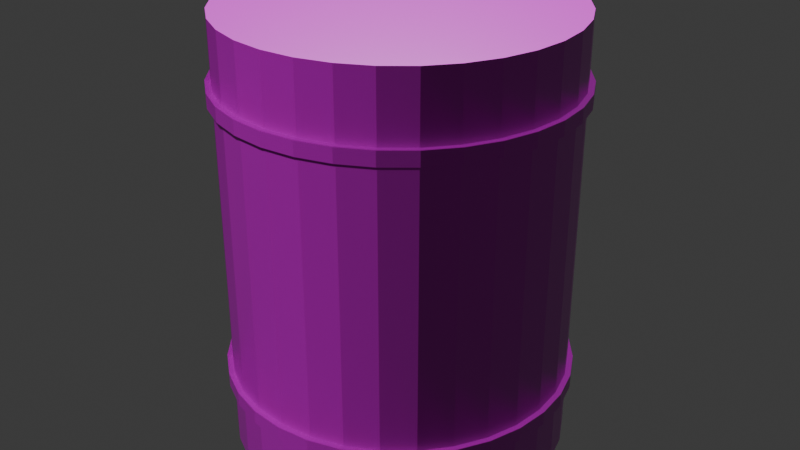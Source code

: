 # Source: BarrelBlue.blend  (saved by Blender 4.2.66; exported with 4.5.12 LTS)
import bpy
from mathutils import Matrix  # noqa: F401  (used for matrix-valued properties, if any)

bpy.ops.wm.read_factory_settings(use_empty=True)
scene = bpy.context.scene
scene.name = 'Scene'

# ---- collections
col_collection = bpy.data.collections.new('Collection'); scene.collection.children.link(col_collection)

# ---- images (referenced by path relative to the original .blend; pixels are not part of the script)
import os
ASSET_DIR = os.environ.get("B2B_ASSET_DIR", "")  # directory of the original .blend (textures are referenced by path, not embedded)
HERE = os.path.dirname(os.path.abspath(__file__))  # packed textures are extracted next to this script under _unpacked/

def load_image(name, relpath, width, height, colorspace="sRGB"):
    """Load a texture the original file referenced (path relative to the .blend, or extracted next to this script)."""
    p = next((c for c in (os.path.join(HERE, relpath), os.path.join(ASSET_DIR, relpath)) if relpath and os.path.exists(c)), "")
    if p:
        img = bpy.data.images.load(p, check_existing=True)
        img.name = name
    else:  # same state as the original file: an image datablock whose file is absent (Cycles renders it pink)
        img = bpy.data.images.new(name, width, height)
        img.source = "FILE"
        img.filepath = "//" + (relpath or name)
    img.colorspace_settings.name = colorspace
    return img
img_rustwithholeblueicon_jpg = load_image('RustWithHoleBlueIcon.jpg', 'RustWithHoleBlueIcon.jpg', 1024, 1024, 'sRGB')
img_rust_coarse_01_nor_gl_1k_exr = load_image('rust_coarse_01_nor_gl_1k.exr', 'rust_coarse_01_nor_gl_1k.exr', 1024, 1024, 'Non-Color')
img_rust_coarse_01_rough_1k_exr = load_image('rust_coarse_01_rough_1k.exr', 'rust_coarse_01_rough_1k.exr', 1024, 1024, 'Non-Color')

# ---- materials (node trees are filled in below, after node groups)
mat_material_004 = bpy.data.materials.new('Material.004')

# ---- material node trees
mat_material_004.use_nodes = True; mat_material_004.node_tree.nodes.clear()
_N = mat_material_004.node_tree.nodes; _L = mat_material_004.node_tree.links
n0 = _N.new('ShaderNodeBsdfPrincipled'); n0.name = 'Principled BSDF'; n0.location = (161, 133)
n1 = _N.new('ShaderNodeOutputMaterial'); n1.name = 'Material Output'; n1.location = (451, 133)
n2 = _N.new('ShaderNodeTexImage'); n2.name = 'Image Texture'; n2.location = (-197, 414)
n2.image = img_rustwithholeblueicon_jpg
n3 = _N.new('ShaderNodeNormalMap'); n3.name = 'Normal Map'; n3.location = (-151, -27)
n4 = _N.new('ShaderNodeTexImage'); n4.name = 'Image Texture.001'; n4.location = (-441, -67)
n4.image = img_rust_coarse_01_nor_gl_1k_exr
n5 = _N.new('ShaderNodeTexImage'); n5.name = 'Image Texture.002'; n5.location = (-508, 287)
n5.image = img_rust_coarse_01_rough_1k_exr
_L.new(n0.outputs[0], n1.inputs[0])
_L.new(n2.outputs[0], n0.inputs[0])
_L.new(n3.outputs[0], n0.inputs[5])
_L.new(n4.outputs[0], n3.inputs[1])
_L.new(n5.outputs[0], n0.inputs[2])
n1.is_active_output = True

# ---- world
world_world = bpy.data.worlds.new('World'); scene.world = world_world
world_world.use_nodes = True; world_world.node_tree.nodes.clear()
_N = world_world.node_tree.nodes; _L = world_world.node_tree.links
n0 = _N.new('ShaderNodeOutputWorld'); n0.name = 'World Output'; n0.location = (300, 300)
n1 = _N.new('ShaderNodeBackground'); n1.name = 'Background'; n1.location = (10, 300)
n1.inputs[0].default_value = (0.05088, 0.05088, 0.05088, 1.0)
_L.new(n1.outputs[0], n0.inputs[0])
n0.is_active_output = True
world_world.color = (0.05088, 0.05088, 0.05088)
world_world.sun_shadow_jitter_overblur = 0.0

# ---- meshes
me_cylinder_004 = bpy.data.meshes.new('Cylinder.004')
me_cylinder_004.from_pydata([(0.0, 0.3873, -0.5), (0.0, 0.3873, 0.5), (0.07556, 0.3799, -0.5), (0.07556, 0.3799, 0.5), (0.1482, 0.3578, -0.5), (0.1482, 0.3578, 0.5), (0.2152, 0.322, -0.5), (0.2152, 0.322, 0.5), (0.2739, 0.2739, -0.5), (0.2739, 0.2739, 0.5), (0.322, 0.2152, -0.5), (0.322, 0.2152, 0.5), (0.3578, 0.1482, -0.5), (0.3578, 0.1482, 0.5), (0.3799, 0.07556, -0.5), (0.3799, 0.07556, 0.5), (0.3873, 0.0, -0.5), (0.3873, 0.0, 0.5), (0.3799, -0.07556, -0.5), (0.3799, -0.07556, 0.5), (0.3578, -0.1482, -0.5), (0.3578, -0.1482, 0.5), (0.322, -0.2152, -0.5), (0.322, -0.2152, 0.5), (0.2739, -0.2739, -0.5), (0.2739, -0.2739, 0.5), (0.2152, -0.322, -0.5), (0.2152, -0.322, 0.5), (0.1482, -0.3578, -0.5), (0.1482, -0.3578, 0.5), (0.07556, -0.3799, -0.5), (0.07556, -0.3799, 0.5), (0.0, -0.3873, -0.5), (0.0, -0.3873, 0.5), (-0.07556, -0.3799, -0.5), (-0.07556, -0.3799, 0.5), (-0.1482, -0.3578, -0.5), (-0.1482, -0.3578, 0.5), (-0.2152, -0.322, -0.5), (-0.2152, -0.322, 0.5), (-0.2739, -0.2739, -0.5), (-0.2739, -0.2739, 0.5), (-0.322, -0.2152, -0.5), (-0.322, -0.2152, 0.5), (-0.3578, -0.1482, -0.5), (-0.3578, -0.1482, 0.5), (-0.3799, -0.07556, -0.5), (-0.3799, -0.07556, 0.5), (-0.3873, 0.0, -0.5), (-0.3873, 0.0, 0.5), (-0.3799, 0.07556, -0.5), (-0.3799, 0.07556, 0.5), (-0.3578, 0.1482, -0.5), (-0.3578, 0.1482, 0.5), (-0.322, 0.2152, -0.5), (-0.322, 0.2152, 0.5), (-0.2739, 0.2739, -0.5), (-0.2739, 0.2739, 0.5), (-0.2152, 0.322, -0.5), (-0.2152, 0.322, 0.5), (-0.1482, 0.3578, -0.5), (-0.1482, 0.3578, 0.5), (-0.07556, 0.3799, -0.5), (-0.07556, 0.3799, 0.5), (0.0, 0.3873, 0.3497), (0.0, 0.3873, 0.317), (0.07556, 0.3799, 0.317), (0.07556, 0.3799, 0.3497), (0.1482, 0.3578, 0.317), (0.1482, 0.3578, 0.3497), (0.2152, 0.322, 0.317), (0.2152, 0.322, 0.3497), (0.2739, 0.2739, 0.317), (0.2739, 0.2739, 0.3497), (0.322, 0.2152, 0.317), (0.322, 0.2152, 0.3497), (0.3578, 0.1482, 0.317), (0.3578, 0.1482, 0.3497), (0.3799, 0.07556, 0.317), (0.3799, 0.07556, 0.3497), (0.3873, 0.0, 0.317), (0.3873, 0.0, 0.3497), (0.3799, -0.07556, 0.317), (0.3799, -0.07556, 0.3497), (0.3578, -0.1482, 0.317), (0.3578, -0.1482, 0.3497), (0.322, -0.2152, 0.317), (0.322, -0.2152, 0.3497), (0.2739, -0.2739, 0.317), (0.2739, -0.2739, 0.3497), (0.2152, -0.322, 0.317), (0.2152, -0.322, 0.3497), (0.1482, -0.3578, 0.317), (0.1482, -0.3578, 0.3497), (0.07556, -0.3799, 0.317), (0.07556, -0.3799, 0.3497), (0.0, -0.3873, 0.317), (0.0, -0.3873, 0.3497), (-0.07556, -0.3799, 0.317), (-0.07556, -0.3799, 0.3497), (-0.1482, -0.3578, 0.317), (-0.1482, -0.3578, 0.3497), (-0.2152, -0.322, 0.317), (-0.2152, -0.322, 0.3497), (-0.2739, -0.2739, 0.317), (-0.2739, -0.2739, 0.3497), (-0.322, -0.2152, 0.317), (-0.322, -0.2152, 0.3497), (-0.3578, -0.1482, 0.317), (-0.3578, -0.1482, 0.3497), (-0.3799, -0.07556, 0.317), (-0.3799, -0.07556, 0.3497), (-0.3873, 0.0, 0.317), (-0.3873, 0.0, 0.3497), (-0.3799, 0.07556, 0.317), (-0.3799, 0.07556, 0.3497), (-0.3578, 0.1482, 0.317), (-0.3578, 0.1482, 0.3497), (-0.322, 0.2152, 0.317), (-0.322, 0.2152, 0.3497), (-0.2739, 0.2739, 0.317), (-0.2739, 0.2739, 0.3497), (-0.2152, 0.322, 0.317), (-0.2152, 0.322, 0.3497), (-0.1482, 0.3578, 0.317), (-0.1482, 0.3578, 0.3497), (-0.07556, 0.3799, 0.317), (-0.07556, 0.3799, 0.3497), (0.07556, 0.3799, -0.317), (0.07556, 0.3799, -0.3497), (0.1482, 0.3578, -0.317), (0.1482, 0.3578, -0.3497), (0.2152, 0.322, -0.317), (0.2152, 0.322, -0.3497), (0.2739, 0.2739, -0.317), (0.2739, 0.2739, -0.3497), (0.322, 0.2152, -0.317), (0.322, 0.2152, -0.3497), (0.3578, 0.1482, -0.317), (0.3578, 0.1482, -0.3497), (0.3799, 0.07556, -0.317), (0.3799, 0.07556, -0.3497), (0.3873, 0.0, -0.317), (0.3873, 0.0, -0.3497), (0.3799, -0.07556, -0.317), (0.3799, -0.07556, -0.3497), (0.3578, -0.1482, -0.317), (0.3578, -0.1482, -0.3497), (0.322, -0.2152, -0.317), (0.322, -0.2152, -0.3497), (0.2739, -0.2739, -0.317), (0.2739, -0.2739, -0.3497), (0.2152, -0.322, -0.317), (0.2152, -0.322, -0.3497), (0.1482, -0.3578, -0.317), (0.1482, -0.3578, -0.3497), (0.07556, -0.3799, -0.317), (0.07556, -0.3799, -0.3497), (0.0, -0.3873, -0.317), (0.0, -0.3873, -0.3497), (-0.07556, -0.3799, -0.317), (-0.07556, -0.3799, -0.3497), (-0.1482, -0.3578, -0.317), (-0.1482, -0.3578, -0.3497), (-0.2152, -0.322, -0.317), (-0.2152, -0.322, -0.3497), (-0.2739, -0.2739, -0.317), (-0.2739, -0.2739, -0.3497), (-0.322, -0.2152, -0.317), (-0.322, -0.2152, -0.3497), (-0.3578, -0.1482, -0.317), (-0.3578, -0.1482, -0.3497), (-0.3799, -0.07556, -0.317), (-0.3799, -0.07556, -0.3497), (-0.3873, 0.0, -0.317), (-0.3873, 0.0, -0.3497), (-0.3799, 0.07556, -0.317), (-0.3799, 0.07556, -0.3497), (-0.3578, 0.1482, -0.317), (-0.3578, 0.1482, -0.3497), (-0.322, 0.2152, -0.317), (-0.322, 0.2152, -0.3497), (-0.2739, 0.2739, -0.317), (-0.2739, 0.2739, -0.3497), (-0.2152, 0.322, -0.317), (-0.2152, 0.322, -0.3497), (-0.1482, 0.3578, -0.317), (-0.1482, 0.3578, -0.3497), (-0.07556, 0.3799, -0.317), (-0.07556, 0.3799, -0.3497), (0.0, 0.3873, -0.3497), (0.0, 0.3873, -0.317), (-0.07804, 0.3923, 0.317), (-0.07804, 0.3923, 0.3497), (1.123e-10, 0.4, 0.3497), (1.123e-10, 0.4, 0.317), (-0.1531, 0.3696, 0.317), (-0.1531, 0.3696, 0.3497), (-0.2222, 0.3326, 0.317), (-0.2222, 0.3326, 0.3497), (-0.2828, 0.2828, 0.317), (-0.2828, 0.2828, 0.3497), (-0.3326, 0.2222, 0.317), (-0.3326, 0.2222, 0.3497), (-0.3696, 0.1531, 0.317), (-0.3696, 0.1531, 0.3497), (-0.3923, 0.07804, 0.317), (-0.3923, 0.07804, 0.3497), (-0.4, -1.182e-11, 0.317), (-0.4, -1.182e-11, 0.3497), (-0.3923, -0.07804, 0.317), (-0.3923, -0.07804, 0.3497), (-0.3696, -0.1531, 0.317), (-0.3696, -0.1531, 0.3497), (-0.3326, -0.2222, 0.317), (-0.3326, -0.2222, 0.3497), (-0.2828, -0.2828, 0.317), (-0.2828, -0.2828, 0.3497), (-0.2222, -0.3326, 0.317), (-0.2222, -0.3326, 0.3497), (-0.1531, -0.3696, 0.317), (-0.1531, -0.3696, 0.3497), (-0.07804, -0.3923, 0.317), (-0.07804, -0.3923, 0.3497), (1.123e-10, -0.4, 0.317), (1.123e-10, -0.4, 0.3497), (0.07804, -0.3923, 0.317), (0.07804, -0.3923, 0.3497), (0.1531, -0.3696, 0.317), (0.1531, -0.3696, 0.3497), (0.2222, -0.3326, 0.317), (0.2222, -0.3326, 0.3497), (0.2828, -0.2828, 0.317), (0.2828, -0.2828, 0.3497), (0.3326, -0.2222, 0.317), (0.3326, -0.2222, 0.3497), (0.3696, -0.1531, 0.317), (0.3696, -0.1531, 0.3497), (0.3923, -0.07804, 0.317), (0.3923, -0.07804, 0.3497), (0.4, -1.182e-11, 0.317), (0.4, -1.182e-11, 0.3497), (0.3923, 0.07804, 0.317), (0.3923, 0.07804, 0.3497), (0.3696, 0.1531, 0.317), (0.3696, 0.1531, 0.3497), (0.3326, 0.2222, 0.317), (0.3326, 0.2222, 0.3497), (0.2828, 0.2828, 0.317), (0.2828, 0.2828, 0.3497), (0.2222, 0.3326, 0.317), (0.2222, 0.3326, 0.3497), (0.1531, 0.3696, 0.317), (0.1531, 0.3696, 0.3497), (0.07804, 0.3923, 0.317), (0.07804, 0.3923, 0.3497), (1.123e-10, 0.4, -0.3497), (1.123e-10, 0.4, -0.317), (0.07804, 0.3923, -0.317), (0.07804, 0.3923, -0.3497), (0.1531, 0.3696, -0.317), (0.1531, 0.3696, -0.3497), (0.2222, 0.3326, -0.317), (0.2222, 0.3326, -0.3497), (0.2828, 0.2828, -0.317), (0.2828, 0.2828, -0.3497), (0.3326, 0.2222, -0.317), (0.3326, 0.2222, -0.3497), (0.3696, 0.1531, -0.317), (0.3696, 0.1531, -0.3497), (0.3923, 0.07804, -0.317), (0.3923, 0.07804, -0.3497), (0.4, -1.182e-11, -0.317), (0.4, -1.182e-11, -0.3497), (0.3923, -0.07804, -0.317), (0.3923, -0.07804, -0.3497), (0.3696, -0.1531, -0.317), (0.3696, -0.1531, -0.3497), (0.3326, -0.2222, -0.317), (0.3326, -0.2222, -0.3497), (0.2828, -0.2828, -0.317), (0.2828, -0.2828, -0.3497), (0.2222, -0.3326, -0.317), (0.2222, -0.3326, -0.3497), (0.1531, -0.3696, -0.317), (0.1531, -0.3696, -0.3497), (0.07804, -0.3923, -0.317), (0.07804, -0.3923, -0.3497), (1.123e-10, -0.4, -0.317), (1.123e-10, -0.4, -0.3497), (-0.07804, -0.3923, -0.317), (-0.07804, -0.3923, -0.3497), (-0.1531, -0.3696, -0.317), (-0.1531, -0.3696, -0.3497), (-0.2222, -0.3326, -0.317), (-0.2222, -0.3326, -0.3497), (-0.2828, -0.2828, -0.317), (-0.2828, -0.2828, -0.3497), (-0.3326, -0.2222, -0.317), (-0.3326, -0.2222, -0.3497), (-0.3696, -0.1531, -0.317), (-0.3696, -0.1531, -0.3497), (-0.3923, -0.07804, -0.317), (-0.3923, -0.07804, -0.3497), (-0.4, -1.182e-11, -0.317), (-0.4, -1.182e-11, -0.3497), (-0.3923, 0.07804, -0.317), (-0.3923, 0.07804, -0.3497), (-0.3696, 0.1531, -0.317), (-0.3696, 0.1531, -0.3497), (-0.3326, 0.2222, -0.317), (-0.3326, 0.2222, -0.3497), (-0.2828, 0.2828, -0.317), (-0.2828, 0.2828, -0.3497), (-0.2222, 0.3326, -0.317), (-0.2222, 0.3326, -0.3497), (-0.1531, 0.3696, -0.317), (-0.1531, 0.3696, -0.3497), (-0.07804, 0.3923, -0.317), (-0.07804, 0.3923, -0.3497)], [], [(126, 65, 191, 188), (66, 68, 130, 128), (68, 70, 132, 130), (70, 72, 134, 132), (72, 74, 136, 134), (74, 76, 138, 136), (76, 78, 140, 138), (78, 80, 142, 140), (80, 82, 144, 142), (82, 84, 146, 144), (84, 86, 148, 146), (86, 88, 150, 148), (88, 90, 152, 150), (90, 92, 154, 152), (92, 94, 156, 154), (94, 96, 158, 156), (96, 98, 160, 158), (98, 100, 162, 160), (100, 102, 164, 162), (102, 104, 166, 164), (104, 106, 168, 166), (106, 108, 170, 168), (108, 110, 172, 170), (110, 112, 174, 172), (112, 114, 176, 174), (114, 116, 178, 176), (116, 118, 180, 178), (118, 120, 182, 180), (120, 122, 184, 182), (122, 124, 186, 184), (3, 1, 63, 61, 59, 57, 55, 53, 51, 49, 47, 45, 43, 41, 39, 37, 35, 33, 31, 29, 27, 25, 23, 21, 19, 17, 15, 13, 11, 9, 7, 5), (124, 126, 188, 186), (191, 65, 66, 128), (0, 2, 4, 6, 8, 10, 12, 14, 16, 18, 20, 22, 24, 26, 28, 30, 32, 34, 36, 38, 40, 42, 44, 46, 48, 50, 52, 54, 56, 58, 60, 62), (67, 3, 5, 69), (2, 129, 131, 4), (125, 61, 63, 127), (123, 59, 61, 125), (121, 57, 59, 123), (119, 55, 57, 121), (117, 53, 55, 119), (115, 51, 53, 117), (113, 49, 51, 115), (111, 47, 49, 113), (109, 45, 47, 111), (107, 43, 45, 109), (105, 41, 43, 107), (103, 39, 41, 105), (101, 37, 39, 103), (99, 35, 37, 101), (97, 33, 35, 99), (95, 31, 33, 97), (93, 29, 31, 95), (91, 27, 29, 93), (89, 25, 27, 91), (87, 23, 25, 89), (85, 21, 23, 87), (83, 19, 21, 85), (81, 17, 19, 83), (79, 15, 17, 81), (77, 13, 15, 79), (75, 11, 13, 77), (73, 9, 11, 75), (71, 7, 9, 73), (69, 5, 7, 71), (64, 1, 3, 67), (4, 131, 133, 6), (0, 190, 129, 2), (6, 133, 135, 8), (8, 135, 137, 10), (10, 137, 139, 12), (12, 139, 141, 14), (14, 141, 143, 16), (16, 143, 145, 18), (18, 145, 147, 20), (20, 147, 149, 22), (22, 149, 151, 24), (24, 151, 153, 26), (26, 153, 155, 28), (28, 155, 157, 30), (30, 157, 159, 32), (32, 159, 161, 34), (34, 161, 163, 36), (36, 163, 165, 38), (38, 165, 167, 40), (40, 167, 169, 42), (42, 169, 171, 44), (44, 171, 173, 46), (46, 173, 175, 48), (48, 175, 177, 50), (50, 177, 179, 52), (52, 179, 181, 54), (54, 181, 183, 56), (56, 183, 185, 58), (58, 185, 187, 60), (60, 187, 189, 62), (62, 189, 190, 0), (150, 152, 282, 280), (110, 108, 212, 210), (184, 186, 316, 314), (76, 74, 246, 244), (151, 149, 279, 281), (109, 111, 211, 213), (185, 183, 313, 315), (75, 77, 245, 247), (148, 150, 280, 278), (112, 110, 210, 208), (182, 184, 314, 312), (78, 76, 244, 242), (149, 147, 277, 279), (111, 113, 209, 211), (183, 181, 311, 313), (77, 79, 243, 245), (146, 148, 278, 276), (114, 112, 208, 206), (180, 182, 312, 310), (80, 78, 242, 240), (147, 145, 275, 277), (113, 115, 207, 209), (181, 179, 309, 311), (79, 81, 241, 243), (144, 146, 276, 274), (116, 114, 206, 204), (178, 180, 310, 308), (82, 80, 240, 238), (145, 143, 273, 275), (115, 117, 205, 207), (179, 177, 307, 309), (81, 83, 239, 241), (142, 144, 274, 272), (118, 116, 204, 202), (176, 178, 308, 306), (84, 82, 238, 236), (143, 141, 271, 273), (117, 119, 203, 205), (177, 175, 305, 307), (83, 85, 237, 239), (140, 142, 272, 270), (120, 118, 202, 200), (174, 176, 306, 304), (86, 84, 236, 234), (141, 139, 269, 271), (119, 121, 201, 203), (175, 173, 303, 305), (85, 87, 235, 237), (138, 140, 270, 268), (122, 120, 200, 198), (172, 174, 304, 302), (88, 86, 234, 232), (139, 137, 267, 269), (121, 123, 199, 201), (173, 171, 301, 303), (87, 89, 233, 235), (136, 138, 268, 266), (124, 122, 198, 196), (170, 172, 302, 300), (90, 88, 232, 230), (137, 135, 265, 267), (123, 125, 197, 199), (171, 169, 299, 301), (89, 91, 231, 233), (127, 63, 1, 64), (193, 194, 195, 192), (197, 193, 192, 196), (199, 197, 196, 198), (201, 199, 198, 200), (203, 201, 200, 202), (205, 203, 202, 204), (207, 205, 204, 206), (209, 207, 206, 208), (211, 209, 208, 210), (213, 211, 210, 212), (215, 213, 212, 214), (217, 215, 214, 216), (219, 217, 216, 218), (221, 219, 218, 220), (223, 221, 220, 222), (225, 223, 222, 224), (227, 225, 224, 226), (229, 227, 226, 228), (231, 229, 228, 230), (233, 231, 230, 232), (235, 233, 232, 234), (237, 235, 234, 236), (239, 237, 236, 238), (241, 239, 238, 240), (243, 241, 240, 242), (245, 243, 242, 244), (247, 245, 244, 246), (249, 247, 246, 248), (251, 249, 248, 250), (253, 251, 250, 252), (255, 253, 252, 254), (194, 255, 254, 195), (257, 258, 259, 256), (258, 260, 261, 259), (260, 262, 263, 261), (262, 264, 265, 263), (264, 266, 267, 265), (266, 268, 269, 267), (268, 270, 271, 269), (270, 272, 273, 271), (272, 274, 275, 273), (274, 276, 277, 275), (276, 278, 279, 277), (278, 280, 281, 279), (280, 282, 283, 281), (282, 284, 285, 283), (284, 286, 287, 285), (286, 288, 289, 287), (288, 290, 291, 289), (290, 292, 293, 291), (292, 294, 295, 293), (294, 296, 297, 295), (296, 298, 299, 297), (298, 300, 301, 299), (300, 302, 303, 301), (302, 304, 305, 303), (304, 306, 307, 305), (306, 308, 309, 307), (308, 310, 311, 309), (310, 312, 313, 311), (312, 314, 315, 313), (314, 316, 317, 315), (316, 318, 319, 317), (318, 257, 256, 319), (73, 75, 247, 249), (187, 185, 315, 317), (107, 109, 213, 215), (153, 151, 281, 283), (74, 72, 248, 246), (186, 188, 318, 316), (108, 106, 214, 212), (152, 154, 284, 282), (71, 73, 249, 251), (189, 187, 317, 319), (105, 107, 215, 217), (155, 153, 283, 285), (72, 70, 250, 248), (188, 191, 257, 318), (106, 104, 216, 214), (154, 156, 286, 284), (190, 189, 319, 256), (69, 71, 251, 253), (103, 105, 217, 219), (157, 155, 285, 287), (70, 68, 252, 250), (104, 102, 218, 216), (156, 158, 288, 286), (67, 69, 253, 255), (101, 103, 219, 221), (159, 157, 287, 289), (68, 66, 254, 252), (102, 100, 220, 218), (158, 160, 290, 288), (64, 67, 255, 194), (66, 65, 195, 254), (99, 101, 221, 223), (161, 159, 289, 291), (100, 98, 222, 220), (160, 162, 292, 290), (191, 128, 258, 257), (97, 99, 223, 225), (163, 161, 291, 293), (129, 190, 256, 259), (98, 96, 224, 222), (162, 164, 294, 292), (128, 130, 260, 258), (95, 97, 225, 227), (165, 163, 293, 295), (131, 129, 259, 261), (96, 94, 226, 224), (164, 166, 296, 294), (130, 132, 262, 260), (127, 64, 194, 193), (93, 95, 227, 229), (167, 165, 295, 297), (133, 131, 261, 263), (94, 92, 228, 226), (166, 168, 298, 296), (65, 126, 192, 195), (132, 134, 264, 262), (91, 93, 229, 231), (169, 167, 297, 299), (125, 127, 193, 197), (135, 133, 263, 265), (92, 90, 230, 228), (168, 170, 300, 298), (126, 124, 196, 192), (134, 136, 266, 264)])
_uv = me_cylinder_004.uv_layers.new(name='UVMap')
_uv.uv.foreach_set('vector', [0.03086, 0.3829, -0.0003796, 0.3828, 0.0006777, 0.06595, 0.03192, 0.06605, 0.968, 0.386, 0.9368, 0.3859, 0.9379, 0.06907, 0.9691, 0.06918, 0.9368, 0.3859, 0.9056, 0.3858, 0.9066, 0.06897, 0.9379, 0.06907, 0.9056, 0.3858, 0.8743, 0.3857, 0.8754, 0.06887, 0.9066, 0.06897, 0.8743, 0.3857, 0.8431, 0.3856, 0.8441, 0.06876, 0.8754, 0.06887, 0.8431, 0.3856, 0.8118, 0.3855, 0.8129, 0.06866, 0.8441, 0.06876, 0.8118, 0.3855, 0.7806, 0.3854, 0.7817, 0.06855, 0.8129, 0.06866, 0.7806, 0.3854, 0.7494, 0.3853, 0.7504, 0.06845, 0.7817, 0.06855, 0.7494, 0.3853, 0.7181, 0.3852, 0.7192, 0.06834, 0.7504, 0.06845, 0.7181, 0.3852, 0.6869, 0.3851, 0.6879, 0.06824, 0.7192, 0.06834, 0.6869, 0.3851, 0.6556, 0.385, 0.6567, 0.06814, 0.6879, 0.06824, 0.6556, 0.385, 0.6244, 0.3849, 0.6255, 0.06803, 0.6567, 0.06814, 0.6244, 0.3849, 0.5932, 0.3848, 0.5942, 0.06793, 0.6255, 0.06803, 0.5932, 0.3848, 0.5619, 0.3847, 0.563, 0.06782, 0.5942, 0.06793, 0.5619, 0.3847, 0.5307, 0.3846, 0.5317, 0.06772, 0.563, 0.06782, 0.5307, 0.3846, 0.4995, 0.3845, 0.5005, 0.06762, 0.5317, 0.06772, 0.4995, 0.3845, 0.4682, 0.3844, 0.4693, 0.06751, 0.5005, 0.06762, 0.4682, 0.3844, 0.437, 0.3843, 0.438, 0.06741, 0.4693, 0.06751, 0.437, 0.3843, 0.4057, 0.3841, 0.4068, 0.0673, 0.438, 0.06741, 0.4057, 0.3841, 0.3745, 0.384, 0.3756, 0.0672, 0.4068, 0.0673, 0.3745, 0.384, 0.3433, 0.3839, 0.3443, 0.06709, 0.3756, 0.0672, 0.3433, 0.3839, 0.312, 0.3838, 0.3131, 0.06699, 0.3443, 0.06709, 0.312, 0.3838, 0.2808, 0.3837, 0.2818, 0.06689, 0.3131, 0.06699, 0.2808, 0.3837, 0.2495, 0.3836, 0.2506, 0.06678, 0.2818, 0.06689, 0.2495, 0.3836, 0.2183, 0.3835, 0.2194, 0.06668, 0.2506, 0.06678, 0.2183, 0.3835, 0.1871, 0.3834, 0.1881, 0.06657, 0.2194, 0.06668, 0.1871, 0.3834, 0.1558, 0.3833, 0.1569, 0.06647, 0.1881, 0.06657, 0.1558, 0.3833, 0.1246, 0.3832, 0.1256, 0.06636, 0.1569, 0.06647, 0.1246, 0.3832, 0.09334, 0.3831, 0.0944, 0.06626, 0.1256, 0.06636, 0.09334, 0.3831, 0.0621, 0.383, 0.06316, 0.06616, 0.0944, 0.06626, 0.3659, 0.9907, 0.3132, 0.9905, 0.2616, 0.9801, 0.213, 0.9598, 0.1693, 0.9304, 0.1322, 0.893, 0.1031, 0.8491, 0.08312, 0.8004, 0.07302, 0.7487, 0.0732, 0.6961, 0.08364, 0.6445, 0.104, 0.5959, 0.1334, 0.5522, 0.1707, 0.5151, 0.2146, 0.486, 0.2633, 0.466, 0.315, 0.4559, 0.3676, 0.4561, 0.4193, 0.4665, 0.4678, 0.4868, 0.5115, 0.5162, 0.5486, 0.5536, 0.5777, 0.5975, 0.5977, 0.6462, 0.6078, 0.6979, 0.6077, 0.7505, 0.5972, 0.8021, 0.5769, 0.8507, 0.5475, 0.8944, 0.5101, 0.9315, 0.4663, 0.9606, 0.4175, 0.9806, 0.0621, 0.383, 0.03086, 0.3829, 0.03192, 0.06605, 0.06316, 0.06616, 1.0, 0.06928, 0.9993, 0.3861, 0.968, 0.386, 0.9691, 0.06918, 0.5331, 0.8159, 0.551, 0.8594, 0.577, 0.8986, 0.6101, 0.932, 0.6491, 0.9583, 0.6925, 0.9764, 0.7386, 0.9857, 0.7856, 0.9859, 0.8318, 0.9769, 0.8753, 0.959, 0.9145, 0.933, 0.9479, 0.8999, 0.9741, 0.8608, 0.9923, 0.8175, 1.002, 0.7714, 1.002, 0.7243, 0.9927, 0.6782, 0.9749, 0.6347, 0.9489, 0.5955, 0.9157, 0.5621, 0.8767, 0.5358, 0.8333, 0.5177, 0.7872, 0.5084, 0.7402, 0.5082, 0.694, 0.5172, 0.6505, 0.5351, 0.6113, 0.5611, 0.578, 0.5942, 0.5517, 0.6332, 0.5336, 0.6766, 0.5242, 0.7227, 0.5241, 0.7698, 0.9715, 0.4335, 0.9712, 0.5086, 0.94, 0.5085, 0.9403, 0.4334, 0.9729, 0.008812, 0.9727, 0.08393, 0.9414, 0.08382, 0.9417, 0.008708, 0.06555, 0.4305, 0.0653, 0.5056, 0.03406, 0.5055, 0.03431, 0.4304, 0.09679, 0.4306, 0.09654, 0.5057, 0.0653, 0.5056, 0.06555, 0.4305, 0.128, 0.4307, 0.1278, 0.5058, 0.09654, 0.5057, 0.09679, 0.4306, 0.1593, 0.4308, 0.159, 0.5059, 0.1278, 0.5058, 0.128, 0.4307, 0.1905, 0.4309, 0.1903, 0.506, 0.159, 0.5059, 0.1593, 0.4308, 0.2217, 0.431, 0.2215, 0.5061, 0.1903, 0.506, 0.1905, 0.4309, 0.253, 0.4311, 0.2527, 0.5062, 0.2215, 0.5061, 0.2217, 0.431, 0.2842, 0.4312, 0.284, 0.5063, 0.2527, 0.5062, 0.253, 0.4311, 0.3155, 0.4313, 0.3152, 0.5065, 0.284, 0.5063, 0.2842, 0.4312, 0.3467, 0.4314, 0.3465, 0.5066, 0.3152, 0.5065, 0.3155, 0.4313, 0.3779, 0.4315, 0.3777, 0.5067, 0.3465, 0.5066, 0.3467, 0.4314, 0.4092, 0.4316, 0.4089, 0.5068, 0.3777, 0.5067, 0.3779, 0.4315, 0.4404, 0.4318, 0.4402, 0.5069, 0.4089, 0.5068, 0.4092, 0.4316, 0.4717, 0.4319, 0.4714, 0.507, 0.4402, 0.5069, 0.4404, 0.4318, 0.5029, 0.432, 0.5026, 0.5071, 0.4714, 0.507, 0.4717, 0.4319, 0.5341, 0.4321, 0.5339, 0.5072, 0.5026, 0.5071, 0.5029, 0.432, 0.5654, 0.4322, 0.5651, 0.5073, 0.5339, 0.5072, 0.5341, 0.4321, 0.5966, 0.4323, 0.5964, 0.5074, 0.5651, 0.5073, 0.5654, 0.4322, 0.6279, 0.4324, 0.6276, 0.5075, 0.5964, 0.5074, 0.5966, 0.4323, 0.6591, 0.4325, 0.6588, 0.5076, 0.6276, 0.5075, 0.6279, 0.4324, 0.6903, 0.4326, 0.6901, 0.5077, 0.6588, 0.5076, 0.6591, 0.4325, 0.7216, 0.4327, 0.7213, 0.5078, 0.6901, 0.5077, 0.6903, 0.4326, 0.7528, 0.4328, 0.7526, 0.5079, 0.7213, 0.5078, 0.7216, 0.4327, 0.7841, 0.4329, 0.7838, 0.508, 0.7526, 0.5079, 0.7528, 0.4328, 0.8153, 0.433, 0.815, 0.5081, 0.7838, 0.508, 0.7841, 0.4329, 0.8465, 0.4331, 0.8463, 0.5082, 0.815, 0.5081, 0.8153, 0.433, 0.8778, 0.4332, 0.8775, 0.5083, 0.8463, 0.5082, 0.8465, 0.4331, 0.909, 0.4333, 0.9088, 0.5084, 0.8775, 0.5083, 0.8778, 0.4332, 0.9403, 0.4334, 0.94, 0.5085, 0.9088, 0.5084, 0.909, 0.4333, 1.003, 0.4336, 1.002, 0.5087, 0.9712, 0.5086, 0.9715, 0.4335, 0.9417, 0.008708, 0.9414, 0.08382, 0.9102, 0.08372, 0.9104, 0.008604, 1.004, 0.008916, 1.004, 0.08403, 0.9727, 0.08393, 0.9729, 0.008812, 0.9104, 0.008604, 0.9102, 0.08372, 0.8789, 0.08362, 0.8792, 0.008499, 0.8792, 0.008499, 0.8789, 0.08362, 0.8477, 0.08351, 0.848, 0.008395, 0.848, 0.008395, 0.8477, 0.08351, 0.8165, 0.08341, 0.8167, 0.008291, 0.8167, 0.008291, 0.8165, 0.08341, 0.7852, 0.0833, 0.7855, 0.008187, 0.7855, 0.008187, 0.7852, 0.0833, 0.754, 0.0832, 0.7542, 0.008082, 0.7542, 0.008082, 0.754, 0.0832, 0.7227, 0.08309, 0.723, 0.007978, 0.723, 0.007978, 0.7227, 0.08309, 0.6915, 0.08299, 0.6918, 0.007874, 0.6918, 0.007874, 0.6915, 0.08299, 0.6603, 0.08289, 0.6605, 0.00777, 0.6605, 0.00777, 0.6603, 0.08289, 0.629, 0.08278, 0.6293, 0.007665, 0.6293, 0.007665, 0.629, 0.08278, 0.5978, 0.08268, 0.598, 0.007561, 0.598, 0.007561, 0.5978, 0.08268, 0.5665, 0.08257, 0.5668, 0.007457, 0.5668, 0.007457, 0.5665, 0.08257, 0.5353, 0.08247, 0.5356, 0.007353, 0.5356, 0.007353, 0.5353, 0.08247, 0.5041, 0.08237, 0.5043, 0.007248, 0.5043, 0.007248, 0.5041, 0.08237, 0.4728, 0.08226, 0.4731, 0.007144, 0.4731, 0.007144, 0.4728, 0.08226, 0.4416, 0.08216, 0.4418, 0.00704, 0.4418, 0.00704, 0.4416, 0.08216, 0.4103, 0.08205, 0.4106, 0.006936, 0.4106, 0.006936, 0.4103, 0.08205, 0.3791, 0.08195, 0.3794, 0.006831, 0.3794, 0.006831, 0.3791, 0.08195, 0.3479, 0.08184, 0.3481, 0.006727, 0.3481, 0.006727, 0.3479, 0.08184, 0.3166, 0.08174, 0.3169, 0.006623, 0.3169, 0.006623, 0.3166, 0.08174, 0.2854, 0.08164, 0.2856, 0.006519, 0.2856, 0.006519, 0.2854, 0.08164, 0.2542, 0.08153, 0.2544, 0.006414, 0.2544, 0.006414, 0.2542, 0.08153, 0.2229, 0.08143, 0.2232, 0.00631, 0.2232, 0.00631, 0.2229, 0.08143, 0.1917, 0.08132, 0.1919, 0.006206, 0.1919, 0.006206, 0.1917, 0.08132, 0.1604, 0.08122, 0.1607, 0.006102, 0.1607, 0.006102, 0.1604, 0.08122, 0.1292, 0.08111, 0.1294, 0.005997, 0.1294, 0.005997, 0.1292, 0.08111, 0.09795, 0.08101, 0.0982, 0.005893, 0.0982, 0.005893, 0.09795, 0.08101, 0.06671, 0.08091, 0.06697, 0.005789, 0.06697, 0.005789, 0.06671, 0.08091, 0.03548, 0.0808, 0.03573, 0.005685, 0.03573, 0.005685, 0.03548, 0.0808, 0.004236, 0.0807, 0.004486, 0.00558, 0.629, 0.09916, 0.5977, 0.09905, 0.5977, 0.09905, 0.629, 0.09916, 0.2843, 0.4149, 0.3155, 0.415, 0.3155, 0.415, 0.2843, 0.4149, 0.0979, 0.09739, 0.06666, 0.09728, 0.06666, 0.09728, 0.0979, 0.09739, 0.8153, 0.4166, 0.8466, 0.4167, 0.8466, 0.4167, 0.8153, 0.4166, 0.629, 0.08278, 0.6603, 0.08289, 0.6603, 0.08289, 0.629, 0.08278, 0.3155, 0.4313, 0.2842, 0.4312, 0.2842, 0.4312, 0.3155, 0.4313, 0.09795, 0.08101, 0.1292, 0.08111, 0.1292, 0.08111, 0.09795, 0.08101, 0.8465, 0.4331, 0.8153, 0.433, 0.8153, 0.433, 0.8465, 0.4331, 0.6602, 0.09926, 0.629, 0.09916, 0.629, 0.09916, 0.6602, 0.09926, 0.253, 0.4148, 0.2843, 0.4149, 0.2843, 0.4149, 0.253, 0.4148, 0.1291, 0.09749, 0.0979, 0.09739, 0.0979, 0.09739, 0.1291, 0.09749, 0.7841, 0.4165, 0.8153, 0.4166, 0.8153, 0.4166, 0.7841, 0.4165, 0.6603, 0.08289, 0.6915, 0.08299, 0.6915, 0.08299, 0.6603, 0.08289, 0.2842, 0.4312, 0.253, 0.4311, 0.253, 0.4311, 0.2842, 0.4312, 0.1292, 0.08111, 0.1604, 0.08122, 0.1604, 0.08122, 0.1292, 0.08111, 0.8153, 0.433, 0.7841, 0.4329, 0.7841, 0.4329, 0.8153, 0.433, 0.6914, 0.09937, 0.6602, 0.09926, 0.6602, 0.09926, 0.6914, 0.09937, 0.2218, 0.4146, 0.253, 0.4148, 0.253, 0.4148, 0.2218, 0.4146, 0.1604, 0.0976, 0.1291, 0.09749, 0.1291, 0.09749, 0.1604, 0.0976, 0.7529, 0.4164, 0.7841, 0.4165, 0.7841, 0.4165, 0.7529, 0.4164, 0.6915, 0.08299, 0.7227, 0.08309, 0.7227, 0.08309, 0.6915, 0.08299, 0.253, 0.4311, 0.2217, 0.431, 0.2217, 0.431, 0.253, 0.4311, 0.1604, 0.08122, 0.1917, 0.08132, 0.1917, 0.08132, 0.1604, 0.08122, 0.7841, 0.4329, 0.7528, 0.4328, 0.7528, 0.4328, 0.7841, 0.4329, 0.7227, 0.09947, 0.6914, 0.09937, 0.6914, 0.09937, 0.7227, 0.09947, 0.1906, 0.4145, 0.2218, 0.4146, 0.2218, 0.4146, 0.1906, 0.4145, 0.1916, 0.0977, 0.1604, 0.0976, 0.1604, 0.0976, 0.1916, 0.0977, 0.7216, 0.4163, 0.7529, 0.4164, 0.7529, 0.4164, 0.7216, 0.4163, 0.7227, 0.08309, 0.754, 0.0832, 0.754, 0.0832, 0.7227, 0.08309, 0.2217, 0.431, 0.1905, 0.4309, 0.1905, 0.4309, 0.2217, 0.431, 0.1917, 0.08132, 0.2229, 0.08143, 0.2229, 0.08143, 0.1917, 0.08132, 0.7528, 0.4328, 0.7216, 0.4327, 0.7216, 0.4327, 0.7528, 0.4328, 0.7539, 0.09958, 0.7227, 0.09947, 0.7227, 0.09947, 0.7539, 0.09958, 0.1593, 0.4144, 0.1906, 0.4145, 0.1906, 0.4145, 0.1593, 0.4144, 0.2229, 0.0978, 0.1916, 0.0977, 0.1916, 0.0977, 0.2229, 0.0978, 0.6904, 0.4162, 0.7216, 0.4163, 0.7216, 0.4163, 0.6904, 0.4162, 0.754, 0.0832, 0.7852, 0.0833, 0.7852, 0.0833, 0.754, 0.0832, 0.1905, 0.4309, 0.1593, 0.4308, 0.1593, 0.4308, 0.1905, 0.4309, 0.2229, 0.08143, 0.2542, 0.08153, 0.2542, 0.08153, 0.2229, 0.08143, 0.7216, 0.4327, 0.6903, 0.4326, 0.6903, 0.4326, 0.7216, 0.4327, 0.7852, 0.09968, 0.7539, 0.09958, 0.7539, 0.09958, 0.7852, 0.09968, 0.1281, 0.4143, 0.1593, 0.4144, 0.1593, 0.4144, 0.1281, 0.4143, 0.2541, 0.09791, 0.2229, 0.0978, 0.2229, 0.0978, 0.2541, 0.09791, 0.6592, 0.4161, 0.6904, 0.4162, 0.6904, 0.4162, 0.6592, 0.4161, 0.7852, 0.0833, 0.8165, 0.08341, 0.8165, 0.08341, 0.7852, 0.0833, 0.1593, 0.4308, 0.128, 0.4307, 0.128, 0.4307, 0.1593, 0.4308, 0.2542, 0.08153, 0.2854, 0.08164, 0.2854, 0.08164, 0.2542, 0.08153, 0.6903, 0.4326, 0.6591, 0.4325, 0.6591, 0.4325, 0.6903, 0.4326, 0.8164, 0.09978, 0.7852, 0.09968, 0.7852, 0.09968, 0.8164, 0.09978, 0.09684, 0.4142, 0.1281, 0.4143, 0.1281, 0.4143, 0.09684, 0.4142, 0.2853, 0.09801, 0.2541, 0.09791, 0.2541, 0.09791, 0.2853, 0.09801, 0.6279, 0.416, 0.6592, 0.4161, 0.6592, 0.4161, 0.6279, 0.416, 0.8165, 0.08341, 0.8477, 0.08351, 0.8477, 0.08351, 0.8165, 0.08341, 0.128, 0.4307, 0.09679, 0.4306, 0.09679, 0.4306, 0.128, 0.4307, 0.2854, 0.08164, 0.3166, 0.08174, 0.3166, 0.08174, 0.2854, 0.08164, 0.6591, 0.4325, 0.6279, 0.4324, 0.6279, 0.4324, 0.6591, 0.4325, 0.8476, 0.09989, 0.8164, 0.09978, 0.8164, 0.09978, 0.8476, 0.09989, 0.0656, 0.4141, 0.09684, 0.4142, 0.09684, 0.4142, 0.0656, 0.4141, 0.3166, 0.09812, 0.2853, 0.09801, 0.2853, 0.09801, 0.3166, 0.09812, 0.5967, 0.4159, 0.6279, 0.416, 0.6279, 0.416, 0.5967, 0.4159, 0.8477, 0.08351, 0.8789, 0.08362, 0.8789, 0.08362, 0.8477, 0.08351, 0.09679, 0.4306, 0.06555, 0.4305, 0.06555, 0.4305, 0.09679, 0.4306, 0.3166, 0.08174, 0.3479, 0.08184, 0.3479, 0.08184, 0.3166, 0.08174, 0.6279, 0.4324, 0.5966, 0.4323, 0.5966, 0.4323, 0.6279, 0.4324, 0.03431, 0.4304, 0.03406, 0.5055, 0.002818, 0.5054, 0.003069, 0.4303, 0.03431, 0.4304, 0.003069, 0.4303, 0.003124, 0.4139, 0.03436, 0.414, 0.06555, 0.4305, 0.03431, 0.4304, 0.03436, 0.414, 0.0656, 0.4141, 0.09679, 0.4306, 0.06555, 0.4305, 0.0656, 0.4141, 0.09684, 0.4142, 0.128, 0.4307, 0.09679, 0.4306, 0.09684, 0.4142, 0.1281, 0.4143, 0.1593, 0.4308, 0.128, 0.4307, 0.1281, 0.4143, 0.1593, 0.4144, 0.1905, 0.4309, 0.1593, 0.4308, 0.1593, 0.4144, 0.1906, 0.4145, 0.2217, 0.431, 0.1905, 0.4309, 0.1906, 0.4145, 0.2218, 0.4146, 0.253, 0.4311, 0.2217, 0.431, 0.2218, 0.4146, 0.253, 0.4148, 0.2842, 0.4312, 0.253, 0.4311, 0.253, 0.4148, 0.2843, 0.4149, 0.3155, 0.4313, 0.2842, 0.4312, 0.2843, 0.4149, 0.3155, 0.415, 0.3467, 0.4314, 0.3155, 0.4313, 0.3155, 0.415, 0.3468, 0.4151, 0.3779, 0.4315, 0.3467, 0.4314, 0.3468, 0.4151, 0.378, 0.4152, 0.4092, 0.4316, 0.3779, 0.4315, 0.378, 0.4152, 0.4092, 0.4153, 0.4404, 0.4318, 0.4092, 0.4316, 0.4092, 0.4153, 0.4405, 0.4154, 0.4717, 0.4319, 0.4404, 0.4318, 0.4405, 0.4154, 0.4717, 0.4155, 0.5029, 0.432, 0.4717, 0.4319, 0.4717, 0.4155, 0.503, 0.4156, 0.5341, 0.4321, 0.5029, 0.432, 0.503, 0.4156, 0.5342, 0.4157, 0.5654, 0.4322, 0.5341, 0.4321, 0.5342, 0.4157, 0.5654, 0.4158, 0.5966, 0.4323, 0.5654, 0.4322, 0.5654, 0.4158, 0.5967, 0.4159, 0.6279, 0.4324, 0.5966, 0.4323, 0.5967, 0.4159, 0.6279, 0.416, 0.6591, 0.4325, 0.6279, 0.4324, 0.6279, 0.416, 0.6592, 0.4161, 0.6903, 0.4326, 0.6591, 0.4325, 0.6592, 0.4161, 0.6904, 0.4162, 0.7216, 0.4327, 0.6903, 0.4326, 0.6904, 0.4162, 0.7216, 0.4163, 0.7528, 0.4328, 0.7216, 0.4327, 0.7216, 0.4163, 0.7529, 0.4164, 0.7841, 0.4329, 0.7528, 0.4328, 0.7529, 0.4164, 0.7841, 0.4165, 0.8153, 0.433, 0.7841, 0.4329, 0.7841, 0.4165, 0.8153, 0.4166, 0.8465, 0.4331, 0.8153, 0.433, 0.8153, 0.4166, 0.8466, 0.4167, 0.8778, 0.4332, 0.8465, 0.4331, 0.8466, 0.4167, 0.8778, 0.4168, 0.909, 0.4333, 0.8778, 0.4332, 0.8778, 0.4168, 0.9091, 0.4169, 0.9403, 0.4334, 0.909, 0.4333, 0.9091, 0.4169, 0.9403, 0.417, 0.9715, 0.4335, 0.9403, 0.4334, 0.9403, 0.417, 0.9715, 0.4171, 1.003, 0.4336, 0.9715, 0.4335, 0.9715, 0.4171, 1.003, 0.4173, 1.004, 0.1004, 0.9726, 0.1003, 0.9727, 0.08393, 1.004, 0.08403, 0.9726, 0.1003, 0.9414, 0.1002, 0.9414, 0.08382, 0.9727, 0.08393, 0.9414, 0.1002, 0.9101, 0.1001, 0.9102, 0.08372, 0.9414, 0.08382, 0.9101, 0.1001, 0.8789, 0.09999, 0.8789, 0.08362, 0.9102, 0.08372, 0.8789, 0.09999, 0.8476, 0.09989, 0.8477, 0.08351, 0.8789, 0.08362, 0.8476, 0.09989, 0.8164, 0.09978, 0.8165, 0.08341, 0.8477, 0.08351, 0.8164, 0.09978, 0.7852, 0.09968, 0.7852, 0.0833, 0.8165, 0.08341, 0.7852, 0.09968, 0.7539, 0.09958, 0.754, 0.0832, 0.7852, 0.0833, 0.7539, 0.09958, 0.7227, 0.09947, 0.7227, 0.08309, 0.754, 0.0832, 0.7227, 0.09947, 0.6914, 0.09937, 0.6915, 0.08299, 0.7227, 0.08309, 0.6914, 0.09937, 0.6602, 0.09926, 0.6603, 0.08289, 0.6915, 0.08299, 0.6602, 0.09926, 0.629, 0.09916, 0.629, 0.08278, 0.6603, 0.08289, 0.629, 0.09916, 0.5977, 0.09905, 0.5978, 0.08268, 0.629, 0.08278, 0.5977, 0.09905, 0.5665, 0.09895, 0.5665, 0.08257, 0.5978, 0.08268, 0.5665, 0.09895, 0.5353, 0.09885, 0.5353, 0.08247, 0.5665, 0.08257, 0.5353, 0.09885, 0.504, 0.09874, 0.5041, 0.08237, 0.5353, 0.08247, 0.504, 0.09874, 0.4728, 0.09864, 0.4728, 0.08226, 0.5041, 0.08237, 0.4728, 0.09864, 0.4415, 0.09853, 0.4416, 0.08216, 0.4728, 0.08226, 0.4415, 0.09853, 0.4103, 0.09843, 0.4103, 0.08205, 0.4416, 0.08216, 0.4103, 0.09843, 0.3791, 0.09833, 0.3791, 0.08195, 0.4103, 0.08205, 0.3791, 0.09833, 0.3478, 0.09822, 0.3479, 0.08184, 0.3791, 0.08195, 0.3478, 0.09822, 0.3166, 0.09812, 0.3166, 0.08174, 0.3479, 0.08184, 0.3166, 0.09812, 0.2853, 0.09801, 0.2854, 0.08164, 0.3166, 0.08174, 0.2853, 0.09801, 0.2541, 0.09791, 0.2542, 0.08153, 0.2854, 0.08164, 0.2541, 0.09791, 0.2229, 0.0978, 0.2229, 0.08143, 0.2542, 0.08153, 0.2229, 0.0978, 0.1916, 0.0977, 0.1917, 0.08132, 0.2229, 0.08143, 0.1916, 0.0977, 0.1604, 0.0976, 0.1604, 0.08122, 0.1917, 0.08132, 0.1604, 0.0976, 0.1291, 0.09749, 0.1292, 0.08111, 0.1604, 0.08122, 0.1291, 0.09749, 0.0979, 0.09739, 0.09795, 0.08101, 0.1292, 0.08111, 0.0979, 0.09739, 0.06666, 0.09728, 0.06671, 0.08091, 0.09795, 0.08101, 0.06666, 0.09728, 0.03542, 0.09718, 0.03548, 0.0808, 0.06671, 0.08091, 0.03542, 0.09718, 0.004181, 0.09707, 0.004236, 0.0807, 0.03548, 0.0808, 0.8778, 0.4332, 0.8465, 0.4331, 0.8465, 0.4331, 0.8778, 0.4332, 0.06671, 0.08091, 0.09795, 0.08101, 0.09795, 0.08101, 0.06671, 0.08091, 0.3467, 0.4314, 0.3155, 0.4313, 0.3155, 0.4313, 0.3467, 0.4314, 0.5978, 0.08268, 0.629, 0.08278, 0.629, 0.08278, 0.5978, 0.08268, 0.8466, 0.4167, 0.8778, 0.4168, 0.8778, 0.4168, 0.8466, 0.4167, 0.06666, 0.09728, 0.03542, 0.09718, 0.03542, 0.09718, 0.06666, 0.09728, 0.3155, 0.415, 0.3468, 0.4151, 0.3468, 0.4151, 0.3155, 0.415, 0.5977, 0.09905, 0.5665, 0.09895, 0.5665, 0.09895, 0.5977, 0.09905, 0.909, 0.4333, 0.8778, 0.4332, 0.8778, 0.4332, 0.909, 0.4333, 0.03548, 0.0808, 0.06671, 0.08091, 0.06671, 0.08091, 0.03548, 0.0808, 0.3779, 0.4315, 0.3467, 0.4314, 0.3467, 0.4314, 0.3779, 0.4315, 0.5665, 0.08257, 0.5978, 0.08268, 0.5978, 0.08268, 0.5665, 0.08257, 0.8778, 0.4168, 0.9091, 0.4169, 0.9091, 0.4169, 0.8778, 0.4168, 0.03542, 0.09718, 0.004181, 0.09707, 0.004181, 0.09707, 0.03542, 0.09718, 0.3468, 0.4151, 0.378, 0.4152, 0.378, 0.4152, 0.3468, 0.4151, 0.5665, 0.09895, 0.5353, 0.09885, 0.5353, 0.09885, 0.5665, 0.09895, 0.004236, 0.0807, 0.03548, 0.0808, 0.03548, 0.0808, 0.004236, 0.0807, 0.9403, 0.4334, 0.909, 0.4333, 0.909, 0.4333, 0.9403, 0.4334, 0.4092, 0.4316, 0.3779, 0.4315, 0.3779, 0.4315, 0.4092, 0.4316, 0.5353, 0.08247, 0.5665, 0.08257, 0.5665, 0.08257, 0.5353, 0.08247, 0.9091, 0.4169, 0.9403, 0.417, 0.9403, 0.417, 0.9091, 0.4169, 0.378, 0.4152, 0.4092, 0.4153, 0.4092, 0.4153, 0.378, 0.4152, 0.5353, 0.09885, 0.504, 0.09874, 0.504, 0.09874, 0.5353, 0.09885, 0.9715, 0.4335, 0.9403, 0.4334, 0.9403, 0.4334, 0.9715, 0.4335, 0.4404, 0.4318, 0.4092, 0.4316, 0.4092, 0.4316, 0.4404, 0.4318, 0.5041, 0.08237, 0.5353, 0.08247, 0.5353, 0.08247, 0.5041, 0.08237, 0.9403, 0.417, 0.9715, 0.4171, 0.9715, 0.4171, 0.9403, 0.417, 0.4092, 0.4153, 0.4405, 0.4154, 0.4405, 0.4154, 0.4092, 0.4153, 0.504, 0.09874, 0.4728, 0.09864, 0.4728, 0.09864, 0.504, 0.09874, 1.003, 0.4336, 0.9715, 0.4335, 0.9715, 0.4335, 1.003, 0.4336, 0.9715, 0.4171, 1.003, 0.4173, 1.003, 0.4173, 0.9715, 0.4171, 0.4717, 0.4319, 0.4404, 0.4318, 0.4404, 0.4318, 0.4717, 0.4319, 0.4728, 0.08226, 0.5041, 0.08237, 0.5041, 0.08237, 0.4728, 0.08226, 0.4405, 0.4154, 0.4717, 0.4155, 0.4717, 0.4155, 0.4405, 0.4154, 0.4728, 0.09864, 0.4415, 0.09853, 0.4415, 0.09853, 0.4728, 0.09864, 1.004, 0.1004, 0.9726, 0.1003, 0.9726, 0.1003, 1.004, 0.1004, 0.5029, 0.432, 0.4717, 0.4319, 0.4717, 0.4319, 0.5029, 0.432, 0.4416, 0.08216, 0.4728, 0.08226, 0.4728, 0.08226, 0.4416, 0.08216, 0.9727, 0.08393, 1.004, 0.08403, 1.004, 0.08403, 0.9727, 0.08393, 0.4717, 0.4155, 0.503, 0.4156, 0.503, 0.4156, 0.4717, 0.4155, 0.4415, 0.09853, 0.4103, 0.09843, 0.4103, 0.09843, 0.4415, 0.09853, 0.9726, 0.1003, 0.9414, 0.1002, 0.9414, 0.1002, 0.9726, 0.1003, 0.5341, 0.4321, 0.5029, 0.432, 0.5029, 0.432, 0.5341, 0.4321, 0.4103, 0.08205, 0.4416, 0.08216, 0.4416, 0.08216, 0.4103, 0.08205, 0.9414, 0.08382, 0.9727, 0.08393, 0.9727, 0.08393, 0.9414, 0.08382, 0.503, 0.4156, 0.5342, 0.4157, 0.5342, 0.4157, 0.503, 0.4156, 0.4103, 0.09843, 0.3791, 0.09833, 0.3791, 0.09833, 0.4103, 0.09843, 0.9414, 0.1002, 0.9101, 0.1001, 0.9101, 0.1001, 0.9414, 0.1002, 0.03431, 0.4304, 0.003069, 0.4303, 0.003069, 0.4303, 0.03431, 0.4304, 0.5654, 0.4322, 0.5341, 0.4321, 0.5341, 0.4321, 0.5654, 0.4322, 0.3791, 0.08195, 0.4103, 0.08205, 0.4103, 0.08205, 0.3791, 0.08195, 0.9102, 0.08372, 0.9414, 0.08382, 0.9414, 0.08382, 0.9102, 0.08372, 0.5342, 0.4157, 0.5654, 0.4158, 0.5654, 0.4158, 0.5342, 0.4157, 0.3791, 0.09833, 0.3478, 0.09822, 0.3478, 0.09822, 0.3791, 0.09833, 0.003124, 0.4139, 0.03436, 0.414, 0.03436, 0.414, 0.003124, 0.4139, 0.9101, 0.1001, 0.8789, 0.09999, 0.8789, 0.09999, 0.9101, 0.1001, 0.5966, 0.4323, 0.5654, 0.4322, 0.5654, 0.4322, 0.5966, 0.4323, 0.3479, 0.08184, 0.3791, 0.08195, 0.3791, 0.08195, 0.3479, 0.08184, 0.06555, 0.4305, 0.03431, 0.4304, 0.03431, 0.4304, 0.06555, 0.4305, 0.8789, 0.08362, 0.9102, 0.08372, 0.9102, 0.08372, 0.8789, 0.08362, 0.5654, 0.4158, 0.5967, 0.4159, 0.5967, 0.4159, 0.5654, 0.4158, 0.3478, 0.09822, 0.3166, 0.09812, 0.3166, 0.09812, 0.3478, 0.09822, 0.03436, 0.414, 0.0656, 0.4141, 0.0656, 0.4141, 0.03436, 0.414, 0.8789, 0.09999, 0.8476, 0.09989, 0.8476, 0.09989, 0.8789, 0.09999])
me_cylinder_004.materials.append(mat_material_004)
me_cylinder_004.update()

# ---- objects
ob_cylinder = bpy.data.objects.new('Cylinder', me_cylinder_004)

# ---- transforms, parenting, visibility, modifiers, constraints
ob_cylinder.location = (0.0, 0.0, 0.0)

# ---- collection membership
col_collection.objects.link(ob_cylinder)

# ---- scene / render settings (as saved in the file)
scene.frame_start = 1; scene.frame_end = 250; scene.frame_set(1)
scene.render.engine = 'BLENDER_EEVEE_NEXT'
bpy.context.view_layer.update()

# ---- added for rendering (the .blend has no active camera and no usable light): camera, sun
cam_auto = bpy.data.cameras.new('AutoCamera')
cam_auto.lens = 50.0
cam_auto.sensor_width = 36.0
cam_auto.clip_end = 1000.0
ob_auto_camera = bpy.data.objects.new('AutoCamera', cam_auto)
scene.collection.objects.link(ob_auto_camera)
ob_auto_camera.location = (1.39706, -1.67647, 1.11765)
ob_auto_camera.rotation_euler = (1.09748, -7.21219e-08, 0.694738)
scene.camera = ob_auto_camera
light_auto_sun = bpy.data.lights.new('AutoSun', 'SUN')
light_auto_sun.energy = 3.0
light_auto_sun.angle = 0.0523599
ob_auto_sun = bpy.data.objects.new('AutoSun', light_auto_sun)
scene.collection.objects.link(ob_auto_sun)
ob_auto_sun.rotation_euler = (0.872665, 0.174533, 0.523599)
bpy.context.view_layer.update()
